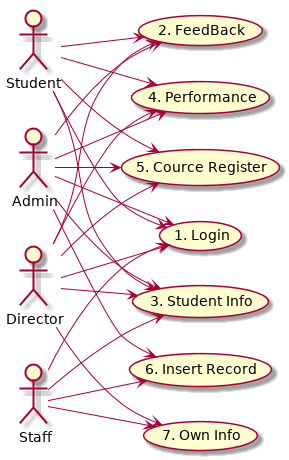

The diagram above was rendered by PlantUML. Its source (embedded in the PNG):
@startuml
left to right direction

actor Student

Student --> (1. Login)
Student --> (2. FeedBack)
Student --> (3. Student Info)
Student --> (4. Performance)
Student --> (5. Cource Register)

actor Staff

Staff --> (1. Login)
Staff --> (3. Student Info)
Staff --> (6. Insert Record)
Staff --> (7. Own Info)

actor Director

Director --> (1. Login)
Director --> (2. FeedBack)
Director --> (3. Student Info)
Director --> (4. Performance)
Director --> (5. Cource Register)
Director --> (7. Own Info)



actor Admin 

Admin --> (1. Login)
Admin --> (2. FeedBack)
Admin --> (3. Student Info)
Admin --> (4. Performance)
Admin --> (5. Cource Register)
Admin --> (6. Insert Record)
@enduml